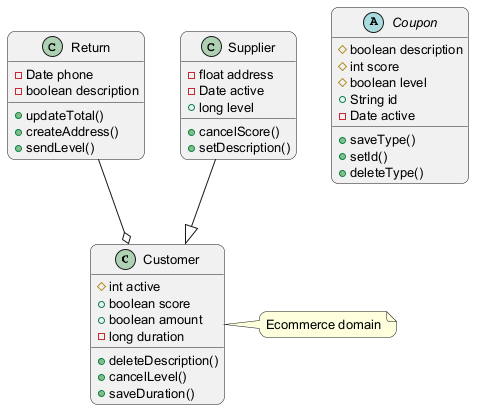

The diagram above was rendered by PlantUML. Its source (embedded in the PNG):
@startuml
skinparam backgroundColor #FFFFFF
skinparam roundCorner 15
skinparam defaultFontSize 13
class Customer {
  #int active
  +boolean score
  +boolean amount
  -long duration
  +deleteDescription()
  +cancelLevel()
  +saveDuration()
}
class Return {
  -Date phone
  -boolean description
  +updateTotal()
  +createAddress()
  +sendLevel()
}
class Supplier {
  -float address
  -Date active
  +long level
  +cancelScore()
  +setDescription()
}
abstract class Coupon {
  #boolean description
  #int score
  #boolean level
  +String id
  -Date active
  +saveType()
  +setId()
  +deleteType()
}
Supplier --|> Customer
Return --o Customer
note right of Customer : Ecommerce domain
@enduml